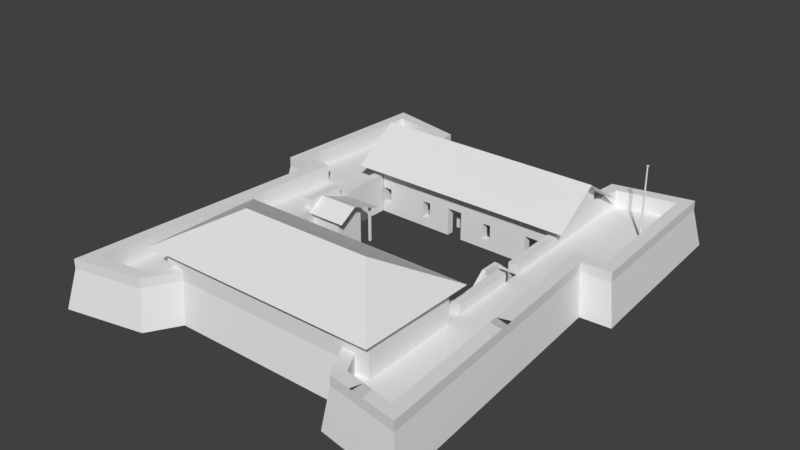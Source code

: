 # Source: Forte_S_o_Joaquim_pre-final2.blend  (saved by Blender 2.79.0; exported with 4.5.12 LTS)
import bpy
from mathutils import Matrix  # noqa: F401  (used for matrix-valued properties, if any)

bpy.ops.wm.read_factory_settings(use_empty=True)
scene = bpy.context.scene
scene.name = 'Scene'

# ---- collections
col_collection_1 = bpy.data.collections.new('Collection 1'); scene.collection.children.link(col_collection_1)
col_collection_7 = bpy.data.collections.new('Collection 7'); scene.collection.children.link(col_collection_7)

# ---- world
world_world = bpy.data.worlds.new('World'); scene.world = world_world
world_world.color = (0.05088, 0.05088, 0.05088)
world_world.use_sun_shadow = False
world_world.sun_shadow_jitter_overblur = 0.0
world_world.cycles.sampling_method = 'MANUAL'

# ---- meshes
me_cube_004 = bpy.data.meshes.new('Cube.004')
me_cube_004.from_pydata([(6.623, 0.1542, 2.192), (15.48, -0.09114, 2.192), (-11.51, 0.07874, 2.192), (-11.51, -0.1594, 2.192), (-11.51, 0.07874, 3.361), (-11.51, -0.1594, 3.361), (15.48, -0.09114, 3.361), (15.47, 0.2032, 3.361), (15.47, 0.191, 2.192), (6.391, 0.1532, 2.192), (8.229, -0.1141, 2.192), (8.46, 0.1542, 2.192), (8.461, -0.1136, 2.192), (8.229, 0.1532, -1.512), (8.46, 0.1542, -1.512), (8.229, 0.1532, 2.192), (8.229, -0.1141, -1.512), (8.461, -0.1136, -1.512), (12.56, -0.09853, 2.192), (12.56, 0.1688, 2.192), (12.79, 0.1698, 2.192), (12.79, -0.09794, 2.192), (12.56, -0.09853, -1.512), (12.56, 0.1688, -1.512), (12.79, 0.1698, -1.512), (12.79, -0.09794, -1.512), (-5.038, -0.1663, 2.192), (-4.806, 0.102, 2.192), (-4.806, -0.1657, 2.192), (-5.038, -0.1663, -1.512), (-4.806, -0.1657, -1.512), (-5.038, 0.1011, 2.192), (-5.038, 0.1011, -1.512), (-4.806, 0.102, -1.512), (-9.102, 0.08875, 2.192), (-9.334, 0.08781, -1.512), (-9.333, -0.1796, 2.192), (-9.102, -0.179, 2.192), (-9.333, -0.1796, -1.512), (-9.102, 0.08875, -1.512), (-9.102, -0.179, -1.512), (-9.334, 0.08781, 2.192), (-0.7193, -0.1407, 2.192), (-0.4879, 0.1276, 2.192), (-0.7198, 0.1267, 2.192), (-0.7198, 0.1267, -1.512), (-0.4879, 0.1276, -1.512), (-0.4877, -0.1401, 2.192), (-0.7193, -0.1407, -1.512), (-0.4877, -0.1401, -1.512), (3.976, -0.1219, -1.512), (3.975, 0.1454, -1.512), (4.207, 0.1464, -1.512), (3.975, 0.1454, 2.192), (4.207, -0.1213, 2.192), (4.207, -0.1213, -1.512), (3.976, -0.1219, 2.192), (4.207, 0.1464, 2.192), (-5.038, -0.1663, 2.192), (-4.806, 0.102, 2.192), (-4.806, -0.1657, 2.192), (-5.038, -0.1663, -1.512), (-4.806, -0.1657, -1.512), (-5.038, 0.1011, 2.192), (-5.038, 0.1011, -1.512), (-4.806, 0.102, -1.512), (-6.462, 11.17, 2.906), (-6.231, 11.43, 2.906), (-6.231, 11.17, 2.906), (-6.462, 11.17, -1.512), (-6.231, 11.17, -1.512), (-6.463, 11.43, 2.906), (-6.463, 11.43, -1.512), (-6.231, 11.43, -1.512)], [], [(7, 4, 5, 6), (1, 8, 7, 6), (6, 5, 3, 10, 12, 1), (4, 7, 8, 0, 9, 2), (4, 2, 3, 5), (0, 8, 1, 12, 11), (2, 9, 15, 10, 3), (19, 18, 21, 20), (43, 44, 42, 47), (57, 53, 56, 54), (36, 37, 34, 41), (11, 12, 17, 14), (26, 28, 27, 31), (9, 0, 11, 15), (16, 13, 14, 17), (15, 11, 14, 13), (10, 15, 13, 16), (12, 10, 16, 17), (20, 21, 25, 24), (22, 23, 24, 25), (19, 20, 24, 23), (21, 18, 22, 25), (18, 19, 23, 22), (27, 28, 30, 33), (29, 32, 33, 30), (31, 27, 33, 32), (28, 26, 29, 30), (26, 31, 32, 29), (34, 37, 40, 39), (38, 35, 39, 40), (41, 34, 39, 35), (36, 41, 35, 38), (37, 36, 38, 40), (43, 47, 49, 46), (48, 45, 46, 49), (44, 43, 46, 45), (47, 42, 48, 49), (42, 44, 45, 48), (57, 54, 55, 52), (50, 51, 52, 55), (53, 57, 52, 51), (54, 56, 50, 55), (56, 53, 51, 50), (59, 60, 62, 65), (61, 64, 65, 62), (63, 59, 65, 64), (60, 58, 61, 62), (58, 63, 64, 61), (67, 68, 70, 73), (69, 72, 73, 70), (71, 67, 73, 72), (68, 66, 69, 70), (66, 71, 72, 69), (66, 68, 67, 71)])
me_cube_004.use_remesh_preserve_volume = False
me_cube_004.use_remesh_preserve_attributes = False
me_cube_004.use_mirror_vertex_groups = False
me_cube_004.update()
me_cube_003 = bpy.data.meshes.new('Cube.003')
me_cube_003.from_pydata([(-11.55, 0.0744, 4.133), (12.71, -0.07702, -2.194), (-11.55, 0.07452, -2.194), (12.71, -0.07715, 4.133), (0.5116, -0.009378, -2.194), (-1.394, 0.008121, -2.194), (4.721, -0.03313, -1.004), (11.34, -0.06898, -2.194), (9.586, -0.06196, -2.194), (-4.16, 0.02856, -1.014), (-1.392, 0.01131, 1.311), (0.5156, -0.008352, 1.327), (4.721, -0.03171, 0.9928), (3.653, -0.02436, 0.99), (3.653, -0.02481, -1.004), (-10.26, 0.05443, -0.9552), (-10.26, 0.05443, 1.092), (-11.44, 0.06084, 1.095), (-11.44, 0.06088, -0.9587), (-4.159, 0.02994, 1.083), (-5.227, 0.03658, 1.081), (-5.227, 0.03553, -1.014), (9.585, -0.05327, 1.306), (11.34, -0.0594, 1.31), (-11.54, 0.9913, -2.193), (-11.54, 0.9912, 4.135), (12.71, 0.8396, 4.135), (-1.388, 0.9249, -2.193), (9.592, 0.8548, -2.193), (0.5173, 0.9074, -2.193), (4.726, 0.8836, -1.002), (4.726, 0.8851, 0.9941), (3.658, 0.8924, 0.9914), (3.658, 0.892, -1.003), (12.71, 0.8397, -2.193), (11.35, 0.8478, -2.193), (0.5213, 0.9084, 1.329), (-1.386, 0.9281, 1.312), (-4.154, 0.9467, 1.084), (-5.222, 0.9533, 1.083), (-5.222, 0.9523, -1.013), (-4.154, 0.9453, -1.013), (-10.25, 0.9712, -0.9538), (-10.26, 0.9712, 1.093), (-11.43, 0.9776, 1.097), (-11.43, 0.9776, -0.9573), (9.591, 0.8635, 1.308), (11.35, 0.8574, 1.312)], [], [(2, 18, 15, 5), (5, 15, 16, 17, 18, 2, 0, 20, 21, 9, 19, 10), (10, 19, 20, 0, 3, 12, 13, 14, 4, 11), (4, 14, 6, 12, 3, 1, 7, 23, 22, 8), (24, 27, 42, 45), (27, 37, 38, 41, 40, 39, 25, 24, 45, 44, 43, 42), (37, 36, 29, 33, 32, 31, 26, 25, 39, 38), (29, 28, 46, 47, 35, 34, 26, 31, 30, 33), (13, 12, 31, 32), (22, 23, 47, 46), (7, 1, 34, 35), (18, 17, 44, 45), (11, 4, 29, 36), (23, 7, 35, 47), (10, 11, 36, 37), (15, 18, 45, 42), (0, 2, 24, 25), (5, 10, 37, 27), (3, 0, 25, 26), (6, 14, 33, 30), (21, 20, 39, 40), (2, 5, 27, 24), (20, 19, 38, 39), (9, 21, 40, 41), (4, 8, 28, 29), (19, 9, 41, 38), (12, 6, 30, 31), (16, 15, 42, 43), (1, 3, 26, 34), (8, 22, 46, 28), (14, 13, 32, 33), (17, 16, 43, 44)])
me_cube_003.use_remesh_preserve_volume = False
me_cube_003.use_remesh_preserve_attributes = False
me_cube_003.use_mirror_vertex_groups = False
me_cube_003.update()
me_cube_002 = bpy.data.meshes.new('Cube.002')
me_cube_002.from_pydata([(-11.02, -29.47, 3.125), (-11.02, -29.47, -0.8772), (15.15, -29.45, -0.8772), (15.15, -29.45, 3.103), (12.02, -29.45, -0.8772), (13.49, -29.45, -0.8772), (12.02, -29.45, 1.831), (13.49, -29.45, 1.831), (-9.44, -29.47, -0.8772), (-7.932, -29.47, -0.8772), (-7.932, -29.47, 1.838), (-9.44, -29.47, 1.838), (1.214, -29.46, -0.8772), (3.123, -29.46, -0.8772), (1.215, -29.46, 1.811), (3.123, -29.46, 1.828), (-1.94, -29.46, -0.5676), (-1.942, -29.46, 1.717), (-3.003, -29.47, 1.717), (-2.999, -29.47, -0.5546), (7.005, -29.46, 1.731), (7.008, -29.46, -0.5524), (5.885, -29.46, -0.5621), (5.885, -29.46, 1.73)], [], [(0, 3, 2, 5, 7, 6, 20, 23, 22, 13, 15, 14, 12, 16, 17, 18, 10, 11, 8, 1), (12, 9, 10, 18, 19, 16), (6, 4, 13, 22, 21, 20)])
me_cube_002.use_remesh_preserve_volume = False
me_cube_002.use_remesh_preserve_attributes = False
me_cube_002.use_mirror_vertex_groups = False
me_cube_002.update()
me_cube_000 = bpy.data.meshes.new('Cube.000')
me_cube_000.from_pydata([(-15.02, -0.01119, 0.8701), (11.18, 0.008564, 1.154), (11.18, 0.008434, -1.838), (-15.02, -0.01132, -1.838), (-15.02, -0.01119, 1.967), (11.18, 0.008568, 1.967), (-13.31, -0.007658, -1.838), (-11.77, -0.006516, -1.838), (-13.32, -0.007553, 1.523), (-11.77, -0.006409, 1.518), (-8.265, -0.002281, -1.838), (-6.854, -0.000824, -1.838), (-8.266, -0.002151, 1.53), (-6.854, -0.0007038, 1.53), (-2.784, 0.002821, -1.838), (-0.9169, 0.003965, -1.838), (-0.9169, 0.004095, 1.592), (-2.784, 0.002951, 1.59), (4.43, 0.006353, -1.838), (5.991, 0.007765, -1.838), (5.991, 0.007898, 1.53), (4.43, 0.006485, 1.534)], [], [(5, 1, 2, 19, 20, 21, 18, 15, 16, 17, 14, 11, 13, 12, 10, 7, 9, 8, 6, 3, 0, 4)])
me_cube_000.use_remesh_preserve_volume = False
me_cube_000.use_remesh_preserve_attributes = False
me_cube_000.use_mirror_vertex_groups = False
me_cube_000.update()
me_cube_001 = bpy.data.meshes.new('Cube.001')
me_cube_001.from_pydata([(-1.661, 0.106, 3.27), (0.1212, -1.0, 1.27), (0.1212, -1.0, 3.27), (-9.792, -1.0, 1.27), (-9.792, -1.0, 3.48), (-10.98, 1.0, 1.27), (-10.98, 1.0, 2.301), (-11.18, 3.771, 2.301), (-11.18, 3.771, 1.27), (-20.35, 8.062, -1.457), (-19.28, -12.44, 1.27), (-18.01, -14.85, -1.457), (-15.42, -12.59, 1.27), (-15.59, -14.91, 2.301), (-15.59, -14.91, 1.27), (-17.66, -45.01, 1.27), (-20.14, -48.15, -1.457), (-11.76, -43.95, 2.301), (-11.76, -43.95, 1.27), (-10.88, -45.29, 3.27), (-10.18, -41.43, 1.27), (-8.157, -42.33, -1.457), (-10.02, -40.41, 1.27), (14.88, -41.52, 1.27), (16.18, -43.93, 1.27), (18.38, -44.34, 1.27), (22.19, -45.04, 1.27), (24.87, -47.89, -1.457), (22.36, -14.82, -1.457), (19.83, -12.46, 1.27), (23.58, -12.35, 3.27), (26.13, -14.61, -1.457), (23.52, -12.35, 1.27), (25.93, -12.08, -1.457), (22.56, 5.201, 1.27), (13.44, 5.676, -1.457), (15.27, 1.186, 1.27), (13.75, 0.02806, 3.27), (15.27, -1.04, 1.27), (14.25, -1.063, 1.27), (4.083, -1.1, 1.27), (-9.812, -8.306, 1.27), (-10.88, -8.231, 1.27), (-9.812, -8.741, 1.27), (15.54, -8.87, 1.27), (15.02, -27.12, 2.272), (-11.03, -41.46, 2.301), (-11.03, -41.46, 1.27), (-11.04, -40.42, 1.27), (-9.96, -29.96, 1.27), (-5.115, -40.42, 1.27), (9.899, -40.43, 1.27), (10.28, -40.43, 3.27), (16.54, -40.42, 1.27), (16.53, -41.45, 1.27), (9.408, -8.448, 3.27), (9.807, -1.079, 1.27), (9.799, -1.079, 3.27), (9.352, -1.08, 1.27), (9.347, -1.08, 3.27), (9.86, -8.446, 3.27), (4.183, -6.726, 3.256), (4.078, -1.1, 3.27), (0.1844, -0.3226, 3.27), (0.1844, -0.3213, 1.27), (0.558, -0.3345, 3.27), (0.558, -0.3332, 1.27), (0.1212, -6.737, 3.27), (0.1212, -6.737, 1.27), (0.5569, -6.737, 3.27), (0.5569, -6.737, 1.27), (-4.776, -8.306, 1.27), (-4.776, -8.306, 3.27), (-4.325, -8.306, 1.27), (-4.325, -8.306, 3.27), (-4.776, -2.819, 1.27), (-4.776, -2.819, 3.27), (-4.325, -2.819, 1.27), (-4.325, -2.819, 3.27), (-4.333, -1.0, 3.27), (-4.754, -1.0, 1.27), (-4.756, -1.0, 3.27), (-4.756, -1.399, 3.27), (-4.333, -1.399, 3.27), (-4.333, -1.399, 1.27), (-4.754, -1.399, 1.27), (-9.989, -34.8, 1.27), (-9.986, -34.41, 1.27), (-9.986, -34.41, 3.27), (-9.812, -21.04, 2.29), (4.071, -0.34, 3.261), (3.732, -0.3558, 1.255), (3.728, -0.3628, 3.255), (15.01, -40.44, 3.27), (15.01, -40.44, 1.27), (-9.431, 0.106, 3.27), (-20.7, -13.91, 3.27), (-17.1, -14.01, 3.27), (19.83, -12.46, 2.294), (15.8, -17.15, 2.294), (15.84, -19.22, 2.294), (16.09, -27.1, 3.446), (-8.714, -41.48, 3.27), (23.92, -46.76, 3.27), (16.18, -43.93, 2.294), (22.19, -45.04, 2.294), (22.09, -43.57, 2.294), (-19.28, -12.44, 2.301), (-19.35, -47.04, 3.27), (15.34, -45.32, 3.27), (-10.88, -27.22, 2.301), (-17.66, -45.01, 2.301), (-10.18, -41.43, 2.301), (13.27, -41.48, 3.27), (21.39, -33.46, 2.294), (25.14, -13.72, 3.27), (22.56, 5.201, 2.294), (14.25, -1.063, 3.27), (-10.88, -1.0, 2.301), (-10.88, -8.741, 3.48), (-9.812, -27.22, 3.48), (-10.88, -27.22, 3.48), (14.44, -8.893, 3.446), (15.54, -8.87, 3.446), (14.75, -17.15, 3.446), (15.8, -17.15, 3.446), (14.75, -19.24, 3.446), (15.84, -19.22, 3.446), (15.02, -27.12, 3.446), (-11.18, 3.771, 4.439), (-9.71, 3.771, 4.439), (-9.795, 4.867, 4.439), (-19.62, 6.988, 4.439), (-18.32, 5.142, 4.439), (-19.7, 4.882, 4.439), (-20.7, -13.91, 4.439), (-19.28, -12.44, 4.439), (-15.42, -12.59, 4.439), (-15.59, -14.91, 4.439), (-17.66, -45.01, 4.439), (-8.714, -41.48, 4.439), (15.34, -45.32, 4.439), (23.92, -46.76, 4.439), (22.19, -45.04, 4.439), (21.39, -33.46, 4.439), (21.52, -13.89, 4.439), (19.83, -12.46, 4.439), (23.52, -12.35, 4.439), (25.14, -13.72, 4.439), (25.04, -12.18, 4.439), (22.56, 5.201, 4.439), (15.5, 3.74, 4.439), (14.09, 3.581, 4.439), (14.22, 4.959, 4.439), (15.27, 1.186, 4.439), (14.25, -1.063, 4.439), (15.27, -1.04, 4.439), (-9.96, -29.96, 3.27), (-9.989, -34.82, 3.27), (9.897, -40.43, 3.27), (16.24, -29.43, 2.294), (16.25, -30.01, 2.294), (14.72, -30.03, 3.27), (-5.11, -40.42, 3.27), (16.54, -40.42, 2.294), (14.88, -41.52, 2.294), (16.53, -41.45, 2.294), (-8.714, -41.48, 6.407), (-10.18, -41.43, 6.407), (13.27, -41.48, 6.407), (-11.03, -41.46, 6.407), (-11.04, -40.42, 6.407), (-10.02, -40.41, 6.407), (-9.96, -29.96, 6.407), (-10.97, -29.97, 6.407), (-9.959, -29.47, 6.416), (-5.111, -40.42, 6.407), (-4.711, -40.42, 6.407), (10.28, -40.43, 6.407), (16.24, -29.43, 6.407), (16.25, -30.01, 6.407), (14.71, -30.03, 6.407), (15.01, -40.44, 6.407), (14.88, -41.52, 6.407), (16.53, -41.45, 6.407), (-9.987, -34.41, 6.407), (10.83, -35.29, 10.38), (-10.97, -29.97, 2.301), (-10.98, -29.48, 2.301), (-9.959, -29.47, 3.27), (-9.953, -29.96, 3.27), (14.49, -8.902, 2.272), (-10.97, -29.97, 1.27), (16.24, -29.43, 1.277), (15.53, -8.301, 1.27), (-9.812, -17.64, 1.27), (-9.812, -17.27, 1.27), (-9.959, -29.47, 2.29), (-10.88, -8.741, 1.27), (15.84, -19.22, 2.272), (15.1, -29.45, 2.255), (14.71, -30.03, 1.554), (16.25, -30.01, 1.27), (-9.812, -27.22, 2.29), (14.75, -19.24, 2.272), (-10.98, -29.48, 1.27), (16.1, -27.11, 2.294), (-9.812, -20.68, 1.27), (-9.953, -29.96, 1.554), (-10.88, -8.231, -1.438), (-10.88, -8.741, -1.438), (-9.811, -8.741, -1.438), (-10.88, -27.22, -1.438), (15.53, -8.302, -1.438), (14.45, -8.893, -1.438), (14.75, -17.15, -1.438), (15.8, -17.15, -1.438), (15.54, -8.87, -1.438), (14.75, -19.24, -1.438), (15.02, -27.12, -1.438), (-10.98, -29.48, -1.438), (15.1, -29.45, -1.438), (14.72, -30.03, -1.438), (16.25, -30.01, -1.438), (16.24, -29.43, -1.438), (16.1, -27.11, -1.438), (-9.811, -21.04, -1.438), (-9.811, -20.68, -1.438), (-9.811, -17.64, -1.438), (-9.811, -17.27, -1.438), (-9.953, -29.96, -1.438), (-9.958, -29.47, -1.438), (0.1844, -0.3213, -1.318), (0.1844, 1.001, -1.457), (0.1212, -1.0, -1.318), (-4.333, -1.0, -1.318), (-9.792, -1.0, -1.318), (14.25, -1.063, -1.318), (15.27, -1.04, -1.318), (9.352, -1.08, -1.318), (-10.88, -8.231, -1.318), (-9.812, -8.306, -1.318), (-10.88, -1.0, -1.318), (14.43, -8.324, -1.318), (15.53, -8.301, -1.318), (9.868, -8.446, -1.318), (9.413, -8.448, -1.318), (4.188, -6.726, -1.332), (3.771, -6.728, -1.333), (12.96, 0.945, -1.457), (4.067, 0.9791, -1.472), (4.073, -0.3383, -1.327), (0.558, -0.3332, -1.318), (0.1212, -6.737, -1.318), (0.5569, -6.737, -1.318), (-4.325, -8.306, -1.318), (-4.776, -8.306, -1.318), (-4.325, -2.819, -1.318), (-4.776, -2.819, -1.318), (-4.333, -1.399, -1.318), (-4.754, -1.399, -1.318), (-9.812, -8.306, 3.48), (-10.88, -8.741, 2.301), (14.43, -8.324, 3.439), (15.53, -8.301, 2.294), (14.44, -8.893, 5.263), (15.54, -8.87, 5.263), (14.25, -1.063, 6.115), (-9.792, -1.0, 4.439), (-10.88, -1.0, 3.471), (-9.812, -8.741, 3.48), (-10.88, -8.741, 5.42), (-10.88, -1.0, 6.106), (-9.812, -8.741, 5.42), (-9.792, -1.0, 6.106), (-9.8, -4.418, 8.325), (-10.88, -4.418, 8.325), (-6.086, -21.04, 1.271), (-6.085, -21.04, -1.437), (-9.845, -21.8, 3.162), (-4.822, -21.8, 3.162), (-9.845, -15.34, 2.971), (-4.822, -15.34, 2.971), (-4.822, -19.52, 4.589), (-9.845, -19.55, 4.589), (-8.62, 1.076, -1.457), (-8.984, 5.489, -1.457), (-18.32, 5.142, 1.27), (-20.53, 4.882, -1.457), (-21.57, -14.72, -1.457), (-10.36, -46.1, -1.457), (12.75, -42.33, -1.457), (14.82, -46.13, -1.457), (24.72, 8.077, -1.457), (15.5, 3.74, 1.27), (14.09, 3.581, 3.27), (-10.88, -1.0, 1.27), (-11.04, -40.42, 2.301), (-4.707, -40.42, 1.27), (-4.711, -40.42, 3.27), (10.28, -40.43, 1.27), (9.413, -8.448, 1.27), (9.868, -8.446, 1.27), (4.188, -6.726, 1.256), (3.766, -6.728, 3.255), (3.771, -6.728, 1.255), (4.067, 0.09837, 3.255), (-4.333, -1.0, 1.27), (4.073, -0.3383, 1.261), (-19.7, 4.882, 3.27), (-15.42, -12.59, 2.301), (23.52, -12.35, 2.294), (15.5, 3.74, 2.294), (14.22, 4.959, 3.27), (-9.71, 3.771, 3.27), (21.52, -13.89, 3.27), (25.04, -12.18, 3.27), (-9.795, 4.867, 3.27), (15.54, -8.87, 2.294), (-19.62, 6.988, 3.27), (-18.32, 5.142, 2.301), (23.93, 7.034, 3.27), (15.27, 1.186, 2.294), (-9.431, 0.106, 4.439), (-17.1, -14.01, 4.439), (-19.35, -47.04, 4.439), (-10.88, -45.29, 4.439), (-11.76, -43.95, 4.439), (-10.18, -41.43, 4.439), (13.27, -41.48, 4.439), (16.18, -43.93, 4.439), (23.93, 7.034, 4.439), (13.75, 0.02806, 4.439), (14.88, -41.52, 4.439), (-10.02, -40.41, 3.27), (-9.989, -34.82, 6.407), (-10.98, -29.48, 3.27), (9.897, -40.43, 6.407), (16.54, -40.42, 6.407), (-12.36, -42.69, 6.479), (17.31, -42.69, 6.479), (-12.36, -27.99, 6.479), (17.31, -27.99, 6.479), (-5.219, -35.41, 10.38), (14.43, -8.324, 1.27), (-10.88, -27.22, 1.27), (14.75, -17.16, 2.272), (-9.811, -8.306, -1.438), (14.43, -8.325, -1.438), (15.84, -19.22, -1.438), (-10.97, -29.97, -1.438), (-9.811, -27.22, -1.438), (-4.754, -1.0, -1.318), (4.083, -1.099, -1.318), (9.807, -1.079, -1.318), (3.732, -0.3558, -1.333), (-10.88, -8.231, 2.301), (15.27, -1.04, 2.294), (15.27, -1.04, 6.115), (15.39, -4.451, 8.329), (14.33, -4.452, 8.329), (-6.086, -17.19, 1.271), (-6.085, -17.19, -1.437), (-6.085, -17.19, -1.437), (-6.086, -17.19, 1.271), (-8.138, -17.19, 1.271), (-8.138, -17.19, -1.437), (-6.085, -17.19, -1.437), (-6.086, -17.19, 1.271), (-9.262, -17.27, -1.438), (-9.263, -17.27, 1.27), (-4.756, -1.0, 3.27), (0.1212, -1.0, 3.27), (9.347, -1.08, 3.27), (9.799, -1.079, 3.27), (4.188, -6.726, 5.444), (-4.333, -1.0, 3.27), (4.071, -0.34, 3.261), (0.1844, 0.1179, 3.27), (-9.792, -1.0, 3.27), (-9.431, 0.106, 3.27), (14.25, -1.063, 3.27), (13.75, 0.02806, 3.27), (4.067, 0.09837, 3.255), (-4.757, -0.9931, 5.4), (0.1204, -0.9931, 5.4), (9.346, -1.073, 5.4), (9.798, -1.072, 5.4), (4.077, -1.093, 5.4), (-4.334, -0.9931, 5.4), (4.07, -0.3331, 5.39), (0.1836, 0.1248, 5.4), (-9.792, -0.9931, 5.4), (-9.431, 0.1129, 5.4), (14.25, -1.056, 5.4), (13.75, 0.03498, 5.4), (4.066, 0.1053, 5.385), (-10.98, -29.48, 6.416), (15.1, -29.45, 3.48), (15.1, -29.45, 6.395), (16.1, -27.1, 3.446), (-9.812, -21.04, 1.27), (-9.812, -17.27, 1.27), (-6.086, -21.04, 1.271), (-6.086, -17.19, 1.271), (-8.138, -17.19, 1.271), (-6.086, -17.19, 1.271), (-9.263, -17.27, 1.27), (-9.812, -21.04, 1.27), (-9.812, -17.27, 1.27), (-6.086, -21.04, 1.271), (-6.086, -17.19, 1.271), (-8.138, -17.19, 1.271), (-6.086, -17.19, 1.271), (-9.263, -17.27, 1.27), (-9.812, -21.04, 1.27), (-9.812, -17.27, 1.27), (-6.086, -21.04, 1.271), (-6.086, -17.19, 1.271), (-8.138, -17.19, 1.271), (-6.086, -17.19, 1.271), (-9.263, -17.27, 1.27), (-9.812, -21.04, 1.27), (-9.812, -17.27, 1.27), (-6.086, -21.04, 1.271), (-6.086, -17.19, 1.271), (-8.138, -17.19, 1.271), (-6.086, -17.19, 1.271), (-9.263, -17.27, 1.27), (-9.812, -21.04, 1.27), (-9.812, -17.27, 1.27), (-6.086, -21.04, 1.271), (-6.086, -17.19, 1.271), (-8.138, -17.19, 1.271), (-6.086, -17.19, 1.271), (-9.263, -17.27, 1.27), (-9.812, -21.04, 2.29), (-9.812, -17.27, 3.555), (-6.086, -21.04, 3.556), (-6.086, -17.19, 3.556), (-8.138, -17.19, 3.556), (-6.086, -17.19, 3.556), (-9.263, -17.27, 3.555), (0.1212, -6.737, 5.396), (-10.88, -1.0, 3.471), (-10.88, -1.0, 3.471), (-10.88, -1.0, 4.439), (-9.812, -16.52, 3.48), (-10.88, -16.52, 3.48), (-9.812, -21.42, 3.48), (-10.88, -21.42, 3.48), (-10.88, -21.42, 4.628), (-10.88, -16.52, 4.628), (-9.812, -16.52, 4.628), (-9.812, -21.42, 4.628), (-9.812, -21.04, 1.27), (-9.812, -21.04, 3.566), (15.27, -1.04, 4.439), (15.27, -1.04, 3.269), (19.6, -44.56, 4.439), (19.92, -46.09, 4.439), (18.02, -45.77, 4.439), (18.47, -44.35, 4.439), (23.19, -36.72, 4.439), (21.64, -37.17, 4.439), (21.64, -37.17, 2.294), (21.71, -38.15, 4.439), (21.71, -38.15, 2.294), (23.32, -38.48, 4.439), (21.08, -29.39, 4.439), (22.68, -29.68, 4.439), (21.0, -28.3, 4.439), (22.55, -27.91, 4.439), (22.91, -12.37, 4.439), (23.86, -13.78, 4.439), (22.07, -12.4, 4.439), (21.97, -13.87, 4.439), (23.12, -4.983, 4.439), (24.6, -4.571, 4.439), (24.7, -6.326, 4.439), (23.18, -6.026, 4.439), (22.8, 0.787, 2.294), (22.75, 1.778, 2.294), (22.81, 0.7781, 4.439), (22.75, 1.778, 4.439), (24.31, 0.4773, 4.439), (24.2, 2.37, 4.439), (19.53, 4.573, 4.439), (18.59, 4.379, 4.439), (19.91, 6.176, 4.439), (18.14, 5.798, 4.439), (19.53, 4.575, 2.294), (18.6, 4.381, 2.294), (-14.03, -44.36, 4.439), (-15.06, -44.54, 4.439), (-13.48, -45.83, 4.439), (-15.3, -46.21, 4.439), (-14.21, -44.39, 2.301), (-15.22, -44.57, 2.301), (-18.63, -36.47, 4.439), (-18.76, -38.39, 4.439), (-17.11, -37.07, 2.301), (-17.18, -38.03, 2.301), (-17.18, -38.04, 4.439), (-17.11, -37.1, 4.439), (-17.17, -38.03, 2.301), (-17.11, -37.07, 2.301), (-16.51, -28.34, 2.301), (-16.58, -29.26, 2.301), (-18.04, -27.84, 4.439), (-18.17, -29.71, 4.439), (-16.58, -29.32, 4.439), (-16.52, -28.4, 4.439), (-18.83, -12.46, 4.439), (-17.87, -12.5, 4.439), (-19.53, -13.94, 4.439), (-17.72, -13.99, 4.439), (-18.82, -12.46, 2.301), (-17.86, -12.5, 2.301), (-18.89, -5.177, 2.301), (-18.94, -6.089, 2.301), (-20.21, -4.785, 4.439), (-20.31, -6.607, 4.439), (-18.88, -5.164, 4.439), (-18.94, -6.089, 4.439), (-19.85, 2.021, 4.439), (-19.94, 0.3426, 4.439), (-18.51, 1.627, 4.439), (-18.56, 0.6851, 4.439), (-18.51, 1.634, 2.301), (-18.57, 0.6475, 2.301), (-14.34, 4.377, 4.439), (-15.29, 4.559, 4.439), (-14.41, 4.39, 2.301), (-15.33, 4.566, 2.301), (-13.86, 5.744, 4.439), (-15.59, 6.119, 4.439), (18.01, -45.77, 3.27), (19.9, -46.09, 3.27), (23.32, -38.46, 3.27), (23.19, -36.72, 3.27), (22.68, -29.68, 3.27), (22.55, -27.91, 3.27), (21.96, -13.87, 3.27), (23.86, -13.78, 3.27), (24.7, -6.326, 3.27), (24.6, -4.576, 3.27), (24.31, 0.4751, 3.27), (24.2, 2.368, 3.27), (19.91, 6.176, 3.27), (18.14, 5.797, 3.27), (-13.86, 5.744, 3.27), (-15.59, 6.118, 3.27), (-19.85, 2.025, 3.27), (-19.94, 0.3432, 3.27), (-20.21, -4.785, 3.27), (-20.31, -6.607, 3.27), (-19.53, -13.94, 3.27), (-17.73, -13.99, 3.27), (-18.04, -27.84, 3.27), (-18.17, -29.71, 3.27), (-18.63, -36.48, 3.27), (-18.76, -38.39, 3.27), (-15.3, -46.21, 3.27), (-13.47, -45.83, 3.27)], [(24, 25), (25, 26), (0, 378), (230, 208), (0, 95), (94, 53), (190, 208), (205, 197), (316, 30), (313, 37), (117, 458)], [(203, 110, 188, 197), (233, 378, 63, 64), (378, 233, 285, 95), (1, 2, 79, 307), (296, 118, 6, 5), (5, 6, 7, 8), (8, 7, 533, 534, 320, 287), (286, 9, 319, 552, 551, 317), (287, 320, 529, 530, 519, 520, 107, 10), (10, 107, 517, 518, 310, 12), (12, 310, 13, 14), (289, 11, 97, 558, 557, 96), (16, 108, 562, 561, 560, 559, 97, 11), (15, 14, 13, 507, 508, 501, 502, 111), (16, 290, 19, 564, 563, 108), (15, 111, 498, 497, 17, 18), (19, 290, 21, 102), (18, 17, 112, 20), (22, 334, 163, 50), (102, 21, 291, 113), (23, 165, 104, 24), (113, 291, 292, 109), (24, 104, 105, 26), (292, 27, 103, 538, 537, 109), (286, 317, 314, 95, 285), (148, 474, 544, 115), (34, 116, 491, 492, 312, 294), (32, 311, 481, 482, 116, 34), (37, 249, 250, 306), (294, 312, 322, 36), (36, 322, 357, 38), (39, 117, 57, 56), (3, 4, 261, 41), (1, 307, 235, 234), (118, 296, 42, 356), (356, 42, 198, 262), (262, 198, 345, 110), (194, 264, 318, 44), (38, 357, 264, 194), (249, 39, 237), (117, 39, 344, 263), (206, 199, 100), (47, 46, 297, 48), (22, 48, 192, 49, 87, 86), (20, 112, 46, 47), (334, 22, 86, 158), (48, 297, 187, 192), (298, 299, 159, 51), (164, 53, 202, 161), (161, 202, 193, 160), (94, 93, 52, 300), (165, 23, 54, 166), (28, 315, 542, 541, 540, 539, 103, 27), (56, 57, 60, 302), (57, 59, 55, 60), (59, 58, 301, 55), (58, 59, 62, 40), (305, 91, 355, 248), (304, 61, 62, 90, 92), (303, 61, 304, 305), (61, 303, 40, 62), (305, 304, 92, 91), (62, 90, 308, 40), (117, 37, 382, 381), (2, 1, 68, 67), (64, 63, 65, 66), (91, 308, 251, 355), (67, 68, 70, 69), (65, 63, 2, 67, 69), (69, 70, 66, 65), (71, 72, 76, 75), (344, 39, 237, 243), (75, 76, 78, 77), (72, 74, 78, 76), (74, 73, 77, 78), (75, 77, 257, 258), (84, 83, 82, 85), (307, 79, 83, 84), (4, 3, 80, 81, 379), (81, 80, 85, 82), (296, 3, 236, 242), (79, 81, 82, 83), (88, 87, 49, 157), (308, 90, 306, 250), (92, 90, 308, 91), (115, 31, 33, 293, 321, 548, 547, 546, 545, 316), (59, 57, 374, 373), (54, 53, 164, 166), (288, 289, 96, 556, 555, 554, 553, 309, 319, 9), (293, 35, 313, 550, 549, 321), (331, 150, 484, 486), (139, 325, 496, 494), (143, 459, 460, 142), (96, 557, 515, 135), (310, 518, 514, 137), (128, 126, 204, 45), (107, 520, 524, 136), (99, 318, 123, 125), (331, 489, 487, 150), (151, 152, 332, 155, 156, 154), (98, 114, 465, 464, 144, 469, 471, 146), (148, 147, 473, 474), (119, 448, 447, 270), (123, 122, 124, 125), (129, 130, 131, 535, 531), (135, 515, 513, 136), (325, 500, 562, 108), (326, 19, 102, 140), (134, 525, 527, 133), (311, 98, 146, 475, 473, 147), (116, 482, 484, 150), (312, 492, 488, 151), (325, 139, 503, 500), (17, 497, 493, 327), (4, 95, 323, 268), (357, 322, 312, 151, 154, 156), (112, 17, 327, 328), (105, 104, 330, 462, 459, 143), (95, 317, 131, 130, 323), (110, 121, 450, 448, 119, 262), (104, 165, 333, 330), (317, 551, 535, 131), (320, 534, 532, 133), (132, 319, 309, 553, 525, 134), (122, 191, 346, 124), (29, 98, 311, 32), (17, 112, 46, 111, 498, 497), (13, 310, 137, 138, 512, 507), (7, 533, 534, 320, 529, 530, 519, 520, 107, 517, 518, 310, 356, 118, 6), (325, 108, 563, 496), (142, 103, 539, 468), (313, 35, 249, 37, 295), (115, 544, 543, 315, 28, 31), (115, 316, 545, 479, 149, 148), (313, 153, 490, 550), (295, 37, 332, 152, 153, 313), (37, 117, 155, 332), (89, 207, 195, 196, 43, 270, 447, 449, 120, 203), (165, 104, 105, 106, 166), (99, 100, 206, 160, 161, 164, 166, 106, 467, 465, 114, 98, 318), (187, 297, 171, 174), (334, 158, 335, 172), (46, 112, 168, 170), (171, 172, 335, 185, 173, 174), (167, 169, 183, 184, 338, 182, 178, 337, 177, 176, 172, 171, 170, 168), (182, 338, 180, 181), (189, 336, 397, 175), (161, 160, 179, 180), (162, 93, 182, 181), (164, 161, 180, 338), (163, 334, 172, 176), (93, 52, 178, 182), (159, 299, 177, 337), (166, 164, 338, 184), (165, 166, 184, 183), (88, 157, 173, 185), (102, 113, 169, 167), (297, 46, 170, 171), (103, 142, 460, 538), (141, 329, 113, 109), (329, 141, 330, 333), (328, 327, 326, 140), (339, 340, 186, 343), (342, 186, 340), (343, 186, 342, 341), (322, 357, 264, 318, 98, 311, 481, 482, 116, 491, 492, 312), (206, 160, 193), (345, 198, 210, 212), (205, 345, 212, 220), (198, 42, 209, 210), (199, 206, 225, 349), (203, 197, 231, 351), (42, 41, 347, 209), (193, 202, 223, 224), (43, 196, 229, 211), (210, 211, 229, 228, 227, 226, 351, 212), (214, 217, 216, 215), (223, 222, 221, 224), (58, 40, 353, 239), (38, 194, 244, 238), (349, 225, 219, 218), (221, 219, 225, 224), (220, 231, 230, 350), (220, 212, 351, 231), (344, 194, 213, 348), (124, 346, 99, 125), (204, 199, 349, 218), (89, 203, 351, 226), (45, 204, 218, 219), (192, 205, 220, 350), (194, 44, 217, 213), (346, 191, 214, 215), (195, 207, 227, 228), (206, 193, 224, 225), (233, 64, 232), (237, 238, 244, 243), (239, 354, 245, 246), (234, 232, 252, 254, 253), (255, 256, 258, 257), (352, 235, 259, 260), (248, 355, 251, 353, 247), (354, 239, 353, 251, 250, 249, 237), (233, 232, 234, 235, 352, 236, 285), (3, 285, 236), (71, 75, 258, 256), (64, 66, 252, 232), (77, 73, 255, 257), (41, 42, 240, 241), (308, 250, 251), (70, 68, 253, 254), (42, 296, 242, 240), (68, 1, 234, 253), (80, 3, 236, 352), (66, 70, 254, 252), (3, 41, 241, 236), (56, 302, 245, 354), (84, 85, 260, 259), (301, 58, 239, 246), (307, 84, 259, 235), (40, 303, 247, 353), (85, 80, 352, 260), (39, 56, 354, 237), (39, 38, 238, 237), (303, 305, 248, 247), (194, 344, 243, 244), (266, 359, 360, 265), (155, 156, 358, 267), (123, 266, 265, 122), (359, 360, 267, 358), (119, 271, 276, 272, 269), (272, 274, 275, 276), (270, 119, 271, 273), (276, 271, 273, 275), (279, 280, 283, 284), (284, 283, 282, 281), (229, 196, 370, 369), (343, 341, 339), (341, 342, 340, 339), (277, 278, 363, 364), (368, 367, 366, 365), (361, 362, 367, 368), (364, 363, 362, 361), (380, 379, 392, 393), (379, 376, 389, 392), (81, 2, 372, 371), (90, 62, 377), (57, 117, 381, 374), (95, 4, 379, 380), (62, 59, 373), (79, 81, 371, 376), (306, 90, 377, 383), (378, 95, 380), (37, 306, 383, 382), (2, 378, 372), (394, 395, 396, 390, 388, 386, 387), (392, 389, 384, 385, 391, 393), (371, 372, 385, 384), (378, 380, 393, 391), (373, 374, 387, 386), (381, 382, 395, 394), (62, 373, 386, 388), (374, 381, 394, 387), (376, 371, 384, 389), (382, 383, 396, 395), (377, 62, 388, 390), (383, 377, 390, 396), (372, 378, 391, 385), (174, 173, 175, 397), (175, 173, 190, 189), (49, 197, 189, 190), (230, 231, 197, 49), (86, 87, 88, 158), (185, 335, 158, 88), (180, 179, 399, 181), (128, 400, 127, 126), (400, 206, 100, 127), (368, 365, 405, 406), (431, 455, 226, 278), (277, 364, 404, 403), (370, 196, 402, 407), (407, 402, 409, 414), (403, 404, 411, 410), (406, 405, 412, 413), (401, 403, 410, 408), (414, 409, 416, 421), (410, 411, 418, 417), (413, 412, 419, 420), (408, 410, 417, 415), (421, 416, 423, 428), (417, 418, 425, 424), (420, 419, 426, 427), (415, 417, 424, 422), (428, 423, 430, 435), (424, 425, 432, 431), (427, 426, 433, 434), (422, 424, 431, 429), (435, 430, 437, 442), (431, 432, 439, 438), (434, 433, 440, 441), (456, 455, 431, 438), (229, 196, 195, 228), (227, 207, 89, 226), (118, 262, 119, 269), (67, 372, 385, 443), (61, 375, 388, 62), (92, 65, 69, 304), (383, 396, 391, 378), (265, 122, 263, 381, 117, 155, 394, 267, 360), (130, 129, 446, 268, 323), (274, 272, 446, 268), (445, 379, 268, 446), (129, 7, 118, 445, 446), (275, 273, 270, 261, 4, 268, 274), (447, 448, 452, 453), (449, 450, 121, 120), (453, 452, 451, 454), (450, 449, 454, 451), (449, 447, 453, 454), (448, 450, 451, 452), (160, 200, 398, 399, 179), (219, 221, 200, 45), (206, 400, 101), (221, 222, 201, 162, 398, 200), (162, 181, 399, 398), (160, 206, 45, 200), (188, 336, 189, 197), (187, 174, 397, 336, 188), (188, 205, 192, 187), (188, 110, 345, 205), (203, 197, 200, 45), (46, 297, 187, 188, 110, 262, 356, 310, 111), (143, 142, 468, 466), (127, 199, 204, 126), (123, 458, 358, 359, 266), (318, 264, 357, 458, 123), (183, 169, 329, 333), (168, 328, 140, 167), (464, 463, 470, 469, 144), (461, 462, 330, 141), (464, 465, 467, 466), (466, 468, 463, 464), (466, 467, 106, 105, 143), (474, 473, 475, 476), (471, 472, 145, 146), (476, 475, 146, 145), (478, 477, 480, 479), (479, 480, 147, 148, 149), (484, 482, 481, 483), (483, 481, 311, 147, 480, 477), (486, 484, 483, 485), (485, 483, 477, 478), (488, 492, 491, 487), (487, 491, 116, 150), (487, 489, 490, 488), (488, 490, 153, 152, 151), (493, 497, 498, 494), (494, 498, 111, 139), (494, 496, 495, 493), (493, 495, 326, 327), (501, 504, 503, 502, 506), (506, 502, 501), (502, 505, 111), (111, 505, 502, 503, 139), (500, 503, 504, 499), (499, 504, 511, 510), (510, 511, 512, 509), (509, 512, 138, 324), (507, 512, 511, 508), (508, 511, 504, 501), (514, 518, 517, 513), (513, 517, 107, 136), (513, 515, 516, 514), (514, 516, 324, 138, 137), (524, 520, 519, 523), (523, 519, 530, 528), (523, 521, 522, 524), (524, 522, 135, 136), (528, 530, 529, 527), (527, 529, 320, 133), (527, 525, 526, 528), (528, 526, 521, 523), (531, 535, 536, 532), (532, 536, 132, 134, 133), (532, 534, 533, 531), (531, 533, 7, 129), (538, 460, 461, 537), (537, 461, 141, 109), (468, 539, 540, 463), (463, 540, 541, 470), (470, 541, 542, 472), (472, 542, 315, 145), (544, 474, 476, 543), (543, 476, 145, 315), (479, 545, 546, 478), (478, 546, 547, 485), (485, 547, 548, 486), (486, 548, 321, 331), (550, 490, 489, 549), (549, 489, 331, 321), (535, 551, 552, 536), (536, 552, 319, 132), (525, 553, 554, 526), (526, 554, 555, 521), (521, 555, 556, 522), (522, 556, 96, 135), (515, 557, 558, 516), (516, 558, 97, 324), (560, 510, 509, 559), (559, 509, 324, 97), (562, 500, 499, 561), (561, 499, 510, 560), (496, 563, 564, 495), (495, 564, 19, 326)])
me_cube_001.use_remesh_preserve_volume = False
me_cube_001.use_remesh_preserve_attributes = False
me_cube_001.use_mirror_vertex_groups = False
me_cube_001.update()
me_plane_003 = bpy.data.meshes.new('Plane.003')
me_plane_003.from_pydata([(0.2662, -1.011, 1.295), (0.2662, -1.011, -0.7048), (0.2662, 2.154, 1.295), (0.2662, 2.154, -0.7048), (-1.335, 2.154, 1.295), (-1.335, 2.154, -0.7048), (0.2662, 2.154, 1.295), (0.2662, 2.154, -0.7048), (0.2662, 4.956, 1.295), (0.2662, 4.956, -0.7048), (8.505, -1.011, 1.295), (8.505, -1.011, -0.7048), (8.505, 2.664, 1.295), (8.505, 2.664, -0.7048), (8.505, 3.453, 1.295), (8.505, 3.453, -0.7048), (8.505, 3.453, 1.295), (8.505, 3.453, -0.7048), (8.505, 4.96, 1.295), (8.505, 4.96, -0.7048), (0.2662, -1.011, -0.7048), (0.2662, 2.154, -0.7048), (-1.335, 2.154, -0.7048), (0.2662, 2.154, -0.7048), (0.2662, 5.003, -0.7048), (8.505, -1.011, -0.7048), (8.505, 2.664, -0.7048), (8.505, 3.453, -0.7048), (8.505, 5.007, -0.7048), (0.2662, -1.011, -0.7048), (0.2662, 2.154, -0.7048), (-1.335, 2.154, -0.7048), (0.2662, 2.154, -0.7048), (0.2662, 5.003, -0.7048), (8.505, -1.011, -0.7048), (8.505, 2.664, -0.7048), (8.505, 3.453, -0.7048), (8.505, 5.007, -0.7048), (0.2662, -1.011, -0.7048), (0.2662, 2.154, -0.7048), (-1.335, 2.154, -0.7048), (0.2662, 2.154, -0.7048), (0.2662, 4.956, -0.7048), (8.505, -1.011, -0.7048), (8.505, 2.664, -0.7048), (8.505, 3.453, -0.7048), (8.505, 4.96, -0.7048), (0.2662, -1.011, -2.804), (0.2662, 2.154, -2.804), (-1.335, 2.154, -2.804), (0.2662, 2.154, -2.804), (0.2662, 4.956, -2.804), (8.505, -1.011, -2.804), (8.505, 2.664, -2.804), (8.505, 3.453, -2.804), (8.505, 4.96, -2.804)], [], [(0, 1, 3, 2), (2, 3, 5, 4), (3, 2, 6, 7), (7, 9, 8, 6), (10, 11, 13, 12), (19, 17, 27, 28), (14, 15, 17, 16), (16, 17, 19, 18), (5, 3, 21, 22), (13, 11, 25, 26), (3, 1, 20, 21), (9, 7, 23, 24), (26, 25, 34, 35), (21, 20, 29, 30), (28, 27, 36, 37), (24, 23, 32, 33), (22, 21, 30, 31), (31, 30, 39, 40), (35, 34, 43, 44), (30, 29, 38, 39), (37, 36, 45, 46), (33, 32, 41, 42), (46, 45, 54, 55), (42, 41, 50, 51), (40, 39, 48, 49), (44, 43, 52, 53), (39, 38, 47, 48)])
me_plane_003.use_remesh_preserve_volume = False
me_plane_003.use_remesh_preserve_attributes = False
me_plane_003.use_mirror_vertex_groups = False
me_plane_003.update()
me_cylinder = bpy.data.meshes.new('Cylinder')
me_cylinder.from_pydata([(9.261e-09, 0.6033, -10.33), (1.987e-08, 1.0, 54.6), (0.3017, 0.5225, -10.33), (0.5, 0.866, 54.6), (0.5225, 0.3017, -10.33), (0.866, 0.5, 54.6), (0.6033, 5.925e-08, -10.33), (1.0, 9.951e-08, 54.6), (0.5225, -0.3017, -10.33), (0.866, -0.5, 54.6), (0.3017, -0.5225, -10.33), (0.5, -0.866, 54.6), (1.004e-07, -0.6033, -10.33), (1.709e-07, -1.0, 54.6), (-0.3017, -0.5225, -10.33), (-0.5, -0.866, 54.6), (-0.5225, -0.3017, -10.33), (-0.866, -0.5, 54.6), (-0.6033, -1.949e-07, -10.33), (-1.0, -3.217e-07, 54.6), (-0.5225, 0.3017, -10.33), (-0.866, 0.5, 54.6), (-0.3017, 0.5225, -10.33), (-0.5, 0.866, 54.6), (1.651e-08, 0.7675, -10.33), (0.3837, 0.6646, -10.33), (0.6646, 0.3837, -10.33), (0.7675, 7.154e-08, -10.33), (0.6646, -0.3837, -10.33), (0.3837, -0.6646, -10.33), (1.324e-07, -0.7675, -10.33), (-0.3837, -0.6646, -10.33), (-0.6646, -0.3837, -10.33), (-0.7675, -2.517e-07, -10.33), (-0.6646, 0.3837, -10.33), (-0.3837, 0.6646, -10.33), (3.367e-08, 1.223, -10.93), (0.6113, 1.059, -10.93), (1.059, 0.6113, -10.93), (1.223, 1.056e-07, -10.93), (1.059, -0.6113, -10.93), (0.6113, -1.059, -10.93), (2.183e-07, -1.223, -10.93), (-0.6113, -1.059, -10.93), (-1.059, -0.6113, -10.93), (-1.223, -4.093e-07, -10.93), (-1.059, 0.6113, -10.93), (-0.6113, 1.059, -10.93), (3.367e-08, 1.223, -11.36), (0.6113, 1.059, -11.36), (1.059, 0.6113, -11.36), (1.223, 1.056e-07, -11.36), (1.059, -0.6113, -11.36), (0.6113, -1.059, -11.36), (2.183e-07, -1.223, -11.36), (-0.6113, -1.059, -11.36), (-1.059, -0.6113, -11.36), (-1.223, -4.093e-07, -11.36), (-1.059, 0.6113, -11.36), (-0.6113, 1.059, -11.36), (2.794e-08, 0.4294, -11.65), (0.2147, 0.3719, -11.65), (0.3719, 0.2147, -11.65), (0.4294, 3.334e-08, -11.65), (0.3719, -0.2147, -11.65), (0.2147, -0.3719, -11.65), (9.277e-08, -0.4294, -11.65), (-0.2147, -0.3719, -11.65), (-0.3719, -0.2147, -11.65), (-0.4294, -1.475e-07, -11.65), (-0.3719, 0.2147, -11.65), (-0.2147, 0.3719, -11.65)], [], [(0, 1, 3, 2), (2, 3, 5, 4), (4, 5, 7, 6), (6, 7, 9, 8), (8, 9, 11, 10), (10, 11, 13, 12), (12, 13, 15, 14), (14, 15, 17, 16), (16, 17, 19, 18), (18, 19, 21, 20), (3, 1, 23, 21, 19, 17, 15, 13, 11, 9, 7, 5), (20, 21, 23, 22), (22, 23, 1, 0), (16, 18, 33, 32), (30, 31, 43, 42), (14, 16, 32, 31), (12, 14, 31, 30), (10, 12, 30, 29), (8, 10, 29, 28), (6, 8, 28, 27), (22, 0, 24, 35), (0, 2, 25, 24), (4, 6, 27, 26), (20, 22, 35, 34), (2, 4, 26, 25), (18, 20, 34, 33), (45, 46, 58, 57), (27, 28, 40, 39), (34, 35, 47, 46), (24, 25, 37, 36), (31, 32, 44, 43), (28, 29, 41, 40), (35, 24, 36, 47), (25, 26, 38, 37), (32, 33, 45, 44), (29, 30, 42, 41), (26, 27, 39, 38), (33, 34, 46, 45), (50, 51, 63, 62), (42, 43, 55, 54), (39, 40, 52, 51), (46, 47, 59, 58), (36, 37, 49, 48), (43, 44, 56, 55), (40, 41, 53, 52), (47, 36, 48, 59), (37, 38, 50, 49), (44, 45, 57, 56), (41, 42, 54, 53), (38, 39, 51, 50), (60, 61, 62, 63, 64, 65, 66, 67, 68, 69, 70, 71), (57, 58, 70, 69), (54, 55, 67, 66), (51, 52, 64, 63), (58, 59, 71, 70), (48, 49, 61, 60), (55, 56, 68, 67), (52, 53, 65, 64), (59, 48, 60, 71), (49, 50, 62, 61), (56, 57, 69, 68), (53, 54, 66, 65)])
me_cylinder.use_remesh_preserve_volume = False
me_cylinder.use_remesh_preserve_attributes = False
me_cylinder.use_mirror_vertex_groups = False
me_cylinder.update()
me_cube = bpy.data.meshes.new('Cube')
me_cube.from_pydata([(-1.0, -23.14, -1.0), (-1.0, -23.14, 6.085), (-1.0, 23.14, -1.0), (-1.0, 23.14, 6.085), (1.0, -23.14, -1.0), (1.0, -23.14, 6.085), (1.0, 23.14, -1.0), (1.0, 23.14, 6.085), (-1.0, 16.41, 6.085), (1.0, 16.41, 6.085), (-1.0, -16.45, 6.085), (1.0, -16.45, 6.085), (1.0, -4.543, 15.86), (-1.0, -4.543, 15.86), (-1.0, 4.487, 15.86), (1.0, 4.487, 15.86)], [], [(0, 1, 10, 13, 14, 8, 3, 2), (2, 3, 7, 6), (6, 7, 9, 15, 12, 11, 5, 4), (4, 5, 1, 0), (2, 6, 4, 0), (7, 3, 8, 9), (9, 8, 14, 15), (11, 10, 1, 5), (12, 13, 10, 11), (15, 14, 13, 12)])
me_cube.use_remesh_preserve_volume = False
me_cube.use_remesh_preserve_attributes = False
me_cube.use_mirror_vertex_groups = False
me_cube.update()
me_plane_001 = bpy.data.meshes.new('Plane.001')
me_plane_001.from_pydata([(-0.4885, 0.6644, -0.4035), (0.4885, 0.6644, -0.4035), (0.4885, 0.6644, -0.6058), (-0.4885, 0.6644, -0.6058), (0.4885, 0.6644, -0.4035), (-0.4885, 0.6644, -0.4035), (-0.4885, 0.8794, -0.7884), (0.4885, 0.8794, -0.7884), (0.4885, 0.8794, -0.6058), (-0.4885, 0.8794, -0.6058), (0.4885, 0.8794, -0.7884), (-0.4885, 0.8794, -0.7884), (-0.4885, 0.4488, -0.4035), (0.4885, 0.4488, -0.4035), (-0.4885, 0.8794, -0.7884), (0.4885, 0.8794, -0.7884), (-0.4885, 1.127, -0.7884), (0.4885, 1.127, -0.7884), (-0.4885, 0.4488, -0.2186), (0.4885, 0.4488, -0.2186), (-0.4885, 1.127, -0.7884), (0.4885, 1.127, -0.7884), (-0.4885, 1.127, -0.9829), (0.4885, 1.127, -0.9829), (-0.4885, 0.1934, -0.2186), (0.4885, 0.1934, -0.2186), (-0.4885, 0.1934, -0.04683), (0.4885, 0.1934, -0.04683), (-0.4885, 0.1934, -0.04683), (0.4885, 0.1934, -0.04683), (-0.4885, -0.07082, -0.04683), (0.4885, -0.07082, -0.04683), (-0.4885, -0.07082, 0.1592), (0.4885, -0.07082, 0.1592), (-0.4885, -0.07082, 0.1592), (0.4885, -0.07082, 0.1592), (-0.4885, -0.3385, 0.1592), (0.4885, -0.3385, 0.1592), (-0.4885, -0.3385, 0.3384), (0.4885, -0.3385, 0.3384), (-0.4885, -0.5946, 0.3384), (0.4885, -0.5946, 0.3384), (-0.4885, -0.5946, 0.3384), (0.4885, -0.5946, 0.3384), (-0.4885, -0.5946, 0.5307), (0.4885, -0.5946, 0.5307), (-0.4885, -0.8286, 0.5307), (0.4885, -0.8286, 0.5307), (-0.4885, -0.8286, 0.7111), (0.4885, -0.8286, 0.7111), (-0.4885, -1.034, 0.7111), (0.4885, -1.034, 0.7111), (-0.4885, -1.034, 0.899), (0.4885, -1.034, 0.899), (-0.4885, -1.243, 0.899), (0.4885, -1.243, 0.899), (-0.4885, -1.243, 1.075), (0.4885, -1.243, 1.075), (-0.4885, -1.484, 1.075), (0.4885, -1.484, 1.075)], [], [(8, 9, 3, 2), (2, 3, 5, 4), (9, 8, 10, 11), (4, 5, 0, 1), (11, 10, 7, 6), (1, 0, 12, 13), (6, 7, 15, 14), (14, 15, 17, 16), (13, 12, 18, 19), (16, 17, 21, 20), (20, 21, 23, 22), (19, 18, 24, 25), (25, 24, 26, 27), (27, 26, 28, 29), (29, 28, 30, 31), (31, 30, 32, 33), (33, 32, 34, 35), (35, 34, 36, 37), (37, 36, 38, 39), (39, 38, 40, 41), (41, 40, 42, 43), (43, 42, 44, 45), (45, 44, 46, 47), (47, 46, 48, 49), (49, 48, 50, 51), (51, 50, 52, 53), (53, 52, 54, 55), (55, 54, 56, 57), (57, 56, 58, 59)])
me_plane_001.use_remesh_preserve_volume = False
me_plane_001.use_remesh_preserve_attributes = False
me_plane_001.use_mirror_vertex_groups = False
me_plane_001.update()
me_plane = bpy.data.meshes.new('Plane')
me_plane.from_pydata([(-4.043, -1.105, 0.6593), (1.239, -1.105, 0.6593), (-4.043, 1.037, 0.6635), (1.239, 1.037, 0.6635), (1.239, -0.05353, 1.378), (-4.043, -0.04335, 1.378)], [], [(0, 1, 4, 5), (5, 4, 3, 2)])
me_plane.use_remesh_preserve_volume = False
me_plane.use_remesh_preserve_attributes = False
me_plane.use_mirror_vertex_groups = False
me_plane.update()
me_plane_002 = bpy.data.meshes.new('Plane.002')
me_plane_002.from_pydata([(-0.4885, 0.6644, -0.4035), (0.4885, 0.6644, -0.4035), (0.4885, 0.6644, -0.6058), (-0.4885, 0.6644, -0.6058), (0.4885, 0.6644, -0.4035), (-0.4885, 0.6644, -0.4035), (-0.4885, 0.8794, -0.7884), (0.4885, 0.8794, -0.7884), (0.4885, 0.8794, -0.6058), (-0.4885, 0.8794, -0.6058), (0.4885, 0.8794, -0.7884), (-0.4885, 0.8794, -0.7884), (-0.4885, 0.4488, -0.4035), (0.4885, 0.4488, -0.4035), (-0.4885, 0.8794, -0.7884), (0.4885, 0.8794, -0.7884), (-0.4885, 1.127, -0.7884), (0.4885, 1.127, -0.7884), (-0.4885, 0.4488, -0.2186), (0.4885, 0.4488, -0.2186), (-0.4885, 1.127, -0.7884), (0.4885, 1.127, -0.7884), (-0.4885, 1.127, -0.9829), (0.4885, 1.127, -0.9829), (-0.4885, 0.1934, -0.2186), (0.4885, 0.1934, -0.2186), (-0.4885, 0.1934, -0.04683), (0.4885, 0.1934, -0.04683), (-0.4885, 0.1934, -0.04683), (0.4885, 0.1934, -0.04683), (-0.4885, -0.07082, -0.04683), (0.4885, -0.07082, -0.04683), (-0.4885, -0.07082, 0.1592), (0.4885, -0.07082, 0.1592), (-0.4885, -0.07082, 0.1592), (0.4885, -0.07082, 0.1592), (-0.4885, -0.3385, 0.1592), (0.4885, -0.3385, 0.1592), (-0.4885, -0.3385, 0.3384), (0.4885, -0.3385, 0.3384), (-0.4885, -0.5946, 0.3384), (0.4885, -0.5946, 0.3384), (-0.4885, -0.5946, 0.3384), (0.4885, -0.5946, 0.3384), (-0.4885, -0.5946, 0.5307), (0.4885, -0.5946, 0.5307), (-0.4885, -0.8286, 0.5307), (0.4885, -0.8286, 0.5307), (-0.4885, -0.8286, 0.7111), (0.4885, -0.8286, 0.7111), (-0.4885, -1.034, 0.7111), (0.4885, -1.034, 0.7111), (-0.4885, -1.034, 0.899), (0.4885, -1.034, 0.899), (-0.4885, -1.243, 0.899), (0.4885, -1.243, 0.899), (-0.4885, -1.243, 1.075), (0.4885, -1.243, 1.075), (-0.4885, -1.484, 1.075), (0.4885, -1.484, 1.075)], [], [(8, 9, 3, 2), (2, 3, 5, 4), (9, 8, 10, 11), (4, 5, 0, 1), (11, 10, 7, 6), (1, 0, 12, 13), (6, 7, 15, 14), (14, 15, 17, 16), (13, 12, 18, 19), (16, 17, 21, 20), (20, 21, 23, 22), (19, 18, 24, 25), (25, 24, 26, 27), (27, 26, 28, 29), (29, 28, 30, 31), (31, 30, 32, 33), (33, 32, 34, 35), (35, 34, 36, 37), (37, 36, 38, 39), (39, 38, 40, 41), (41, 40, 42, 43), (43, 42, 44, 45), (45, 44, 46, 47), (47, 46, 48, 49), (49, 48, 50, 51), (51, 50, 52, 53), (53, 52, 54, 55), (55, 54, 56, 57), (57, 56, 58, 59)])
me_plane_002.use_remesh_preserve_volume = False
me_plane_002.use_remesh_preserve_attributes = False
me_plane_002.use_mirror_vertex_groups = False
me_plane_002.update()

# ---- objects
ob_cube_004 = bpy.data.objects.new('Cube.004', me_cube_004)
ob_cube_003 = bpy.data.objects.new('Cube.003', me_cube_003)
ob_cube_002 = bpy.data.objects.new('Cube.002', me_cube_002)
ob_cube_001 = bpy.data.objects.new('Cube.001', me_cube_000)
ob_cube = bpy.data.objects.new('Cube', me_cube_001)
ob_plane_003 = bpy.data.objects.new('Plane.003', me_plane_003)
ob_cylinder = bpy.data.objects.new('Cylinder', me_cylinder)
ob_cube_005 = bpy.data.objects.new('Cube.005', me_cube)
ob_plane_001 = bpy.data.objects.new('Plane.001', me_plane_001)
ob_plane = bpy.data.objects.new('Plane', me_plane)
ob_plane_002 = bpy.data.objects.new('Plane.002', me_plane_002)

# ---- transforms, parenting, visibility, modifiers, constraints
ob_cube_004.location = (-0.1679, 2.67, -1.336)
ob_cube_004.scale = (0.1258, 0.1258, 0.1258)
ob_cube_004.lineart.crease_threshold = 0.0
ob_cube_003.location = (-0.03013, 5.0, -1.265)
ob_cube_003.rotation_euler = (0.0, 0.0, 6.283)
ob_cube_003.scale = (0.1258, 0.1258, 0.1258)
ob_cube_003.lineart.crease_threshold = 0.0
ob_cube_002.location = (-0.2487, 6.104, -0.933)
ob_cube_002.scale = (0.1258, 0.1258, 0.1258)
ob_cube_002.lineart.crease_threshold = 0.0
ob_cube_001.location = (0.2541, 2.398, -1.297)
ob_cube_001.scale = (0.1258, 0.1258, 0.1258)
ob_cube_001.lineart.crease_threshold = 0.0
ob_cube.location = (-0.2487, 6.104, -1.351)
ob_cube.scale = (0.1258, 0.1258, 0.1258)
ob_cube.lineart.crease_threshold = 0.0
ob_plane_003.location = (-0.9438, 1.261, -0.8809)
ob_plane_003.scale = (0.2276, 0.2276, 0.2276)
ob_plane_003.lineart.crease_threshold = 0.0
ob_cylinder.location = (2.49, 5.905, -0.1338)
ob_cylinder.scale = (-0.01702, -0.01702, -0.01702)
ob_cylinder.lineart.crease_threshold = 0.0
ob_cube_005.location = (1.413, 3.81, -1.486)
ob_cube_005.scale = (0.03097, 0.03097, 0.03097)
ob_cube_005.lineart.crease_threshold = 0.0
ob_plane_001.location = (1.554, 4.276, -1.301)
ob_plane_001.scale = (0.2211, 0.2211, 0.2211)
ob_plane_001.lineart.crease_threshold = 0.0
ob_plane.location = (1.006, 5.581, -1.245)
ob_plane.scale = (0.6914, 0.6914, 0.6914)
ob_plane.lineart.crease_threshold = 0.0
ob_plane_002.location = (1.554, 3.343, -1.301)
ob_plane_002.rotation_euler = (0.0, -0.0, 3.142)
ob_plane_002.scale = (0.2211, 0.2211, 0.2211)
ob_plane_002.lineart.crease_threshold = 0.0

# ---- collection membership
col_collection_1.objects.link(ob_cube_004)
col_collection_1.objects.link(ob_cube_003)
col_collection_1.objects.link(ob_cube_002)
col_collection_1.objects.link(ob_cube_001)
col_collection_1.objects.link(ob_cube)
col_collection_7.objects.link(ob_plane_003)
col_collection_7.objects.link(ob_cylinder)
col_collection_7.objects.link(ob_cube_005)
col_collection_7.objects.link(ob_plane_001)
col_collection_7.objects.link(ob_plane)
col_collection_7.objects.link(ob_plane_002)

# ---- scene / render settings (as saved in the file)
scene.frame_start = 1; scene.frame_end = 250; scene.frame_set(1)
scene.render.engine = 'BLENDER_EEVEE_NEXT'
scene.render.resolution_percentage = 50
scene.render.dither_intensity = 0.0
scene.cycles.use_denoising = False
scene.cycles.samples = 128
scene.cycles.sampling_pattern = 'TABULATED_SOBOL'
scene.cycles.use_adaptive_sampling = False
scene.cycles.use_light_tree = False
scene.cycles.blur_glossy = 0.0
scene.cycles.sample_clamp_indirect = 0.0
scene.view_settings.view_transform = 'Standard'
bpy.context.view_layer.update()

# ---- added for rendering (the .blend has no active camera and no usable light): camera, sun
cam_auto = bpy.data.cameras.new('AutoCamera')
cam_auto.lens = 50.0
cam_auto.sensor_width = 36.0
cam_auto.clip_end = 1000.0
ob_auto_camera = bpy.data.objects.new('AutoCamera', cam_auto)
scene.collection.objects.link(ob_auto_camera)
ob_auto_camera.location = (8.74661, -6.86753, 6.22872)
ob_auto_camera.rotation_euler = (1.09748, -7.21219e-08, 0.694738)
scene.camera = ob_auto_camera
light_auto_sun = bpy.data.lights.new('AutoSun', 'SUN')
light_auto_sun.energy = 3.0
light_auto_sun.angle = 0.0523599
ob_auto_sun = bpy.data.objects.new('AutoSun', light_auto_sun)
scene.collection.objects.link(ob_auto_sun)
ob_auto_sun.rotation_euler = (0.872665, 0.174533, 0.523599)
bpy.context.view_layer.update()
